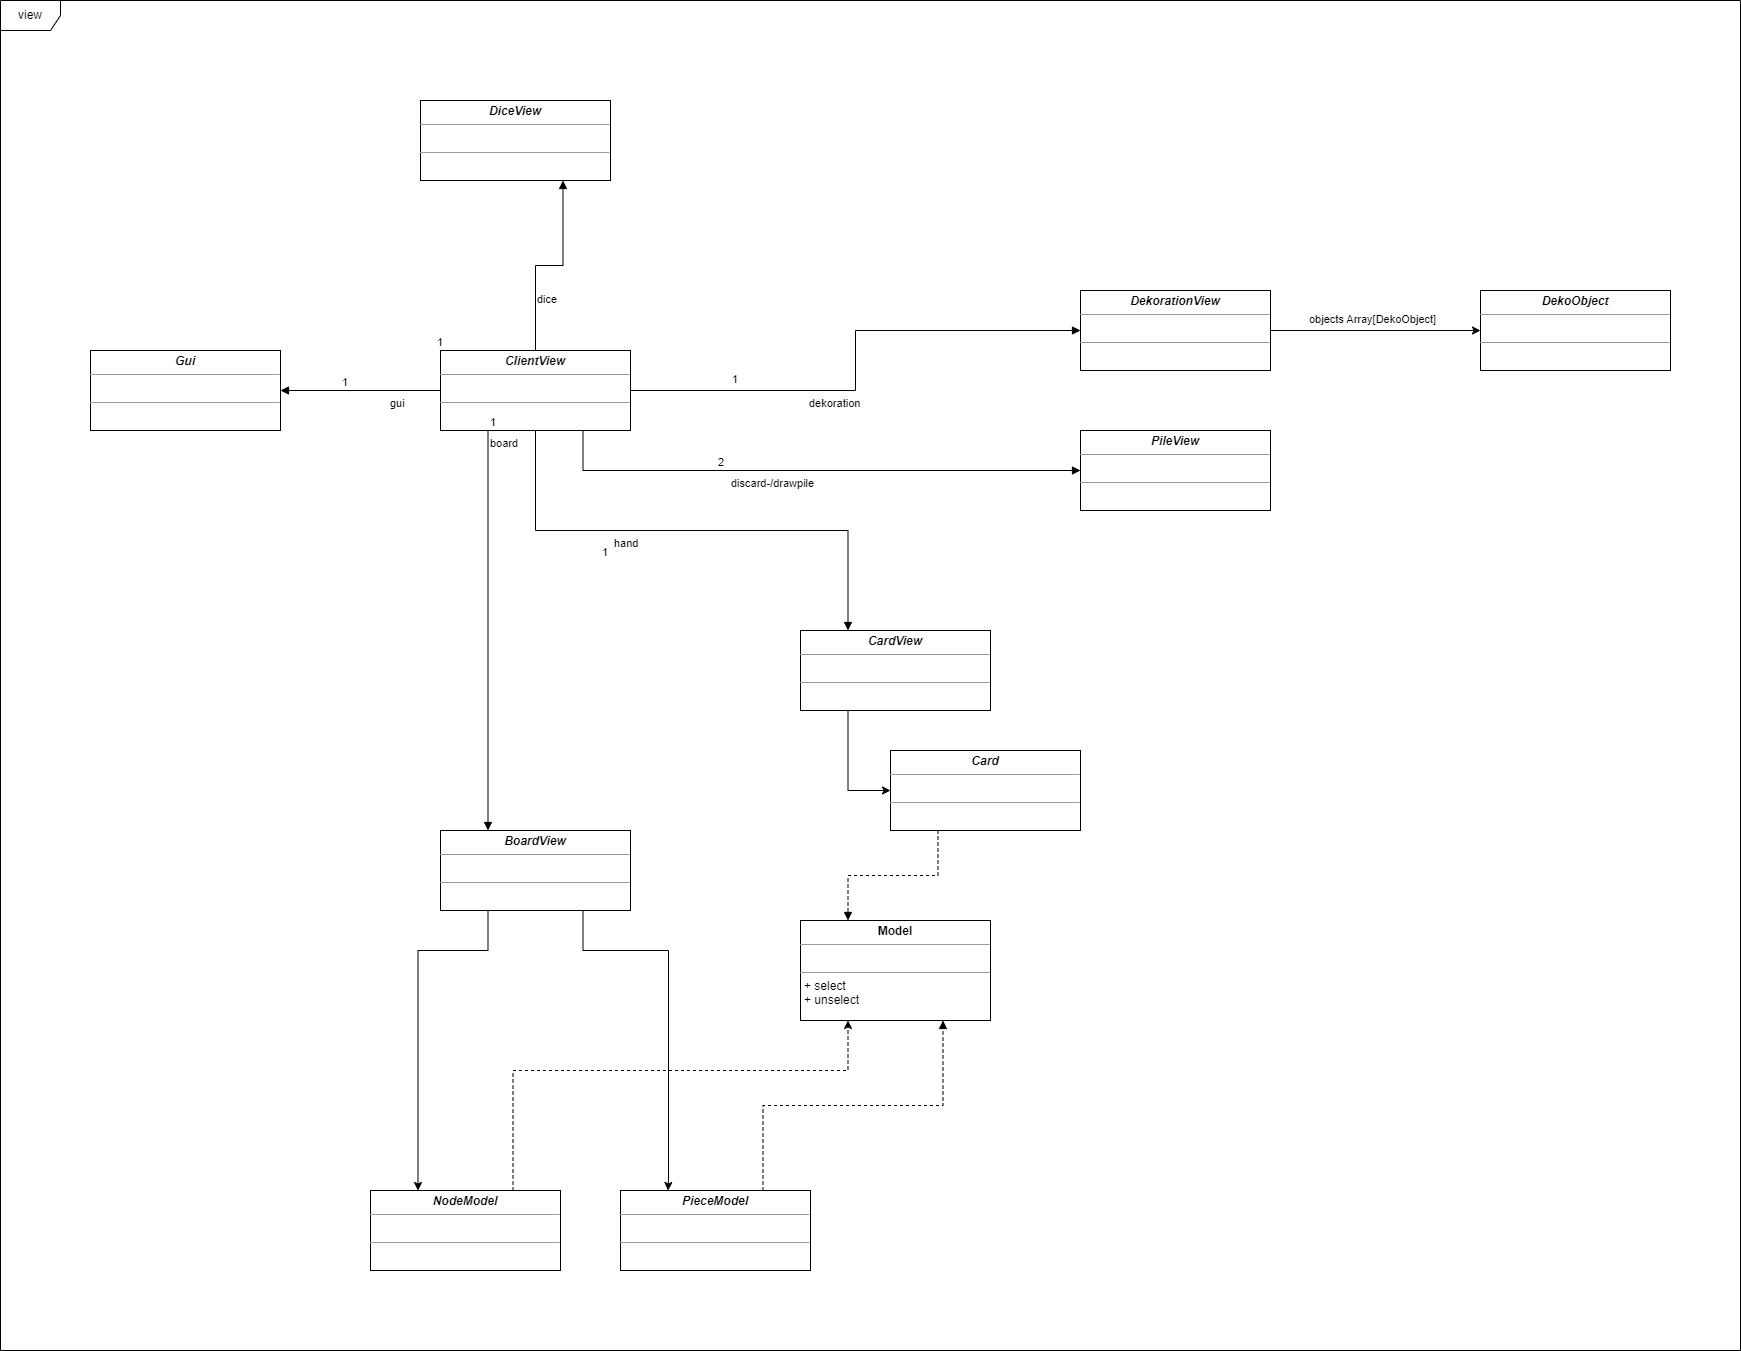

The diagram above was exported from draw.io. Its source (the exported page's mxGraphModel, read from the mxfile embedded in the PNG):
<mxGraphModel dx="2284" dy="1936" grid="1" gridSize="10" guides="1" tooltips="1" connect="1" arrows="1" fold="1" page="1" pageScale="1" pageWidth="850" pageHeight="1100" background="none" math="0" shadow="0">
  <root>
    <mxCell id="0" />
    <mxCell id="1" parent="0" />
    <mxCell id="5d2195bd80daf111-18" value="&lt;p style=&quot;margin:0px;margin-top:4px;text-align:center;&quot;&gt;&lt;b&gt;&lt;i&gt;ClientView&lt;/i&gt;&lt;/b&gt;&lt;br&gt;&lt;/p&gt;&lt;hr size=&quot;1&quot;&gt;&lt;p style=&quot;margin:0px;margin-left:4px;&quot;&gt;&lt;br&gt;&lt;/p&gt;&lt;hr size=&quot;1&quot;&gt;&lt;p style=&quot;margin:0px;margin-left:4px;&quot;&gt;&lt;br&gt;&lt;/p&gt;" style="verticalAlign=top;align=left;overflow=fill;fontSize=12;fontFamily=Helvetica;html=1;rounded=0;shadow=0;comic=0;labelBackgroundColor=none;strokeWidth=1" parent="1" vertex="1">
      <mxGeometry x="-360" y="80" width="190" height="80" as="geometry" />
    </mxCell>
    <mxCell id="5d2195bd80daf111-19" value="&lt;p style=&quot;margin:0px;margin-top:4px;text-align:center;&quot;&gt;&lt;b&gt;Model&lt;/b&gt;&lt;br&gt;&lt;/p&gt;&lt;hr size=&quot;1&quot;&gt;&lt;p style=&quot;margin:0px;margin-left:4px;&quot;&gt;&lt;br&gt;&lt;/p&gt;&lt;hr size=&quot;1&quot;&gt;&lt;p style=&quot;margin:0px;margin-left:4px;&quot;&gt;+ select&lt;br&gt;+ unselect&lt;/p&gt;" style="verticalAlign=top;align=left;overflow=fill;fontSize=12;fontFamily=Helvetica;html=1;rounded=0;shadow=0;comic=0;labelBackgroundColor=none;strokeWidth=1" parent="1" vertex="1">
      <mxGeometry y="650" width="190" height="100" as="geometry" />
    </mxCell>
    <mxCell id="zf4rSkE_7hayt1cFF9sP-51" style="edgeStyle=orthogonalEdgeStyle;rounded=0;orthogonalLoop=1;jettySize=auto;html=1;exitX=0.25;exitY=1;exitDx=0;exitDy=0;entryX=0.25;entryY=0;entryDx=0;entryDy=0;" parent="1" source="zf4rSkE_7hayt1cFF9sP-9" target="zf4rSkE_7hayt1cFF9sP-20" edge="1">
      <mxGeometry relative="1" as="geometry">
        <Array as="points">
          <mxPoint x="-312" y="680" />
          <mxPoint x="-382" y="680" />
        </Array>
      </mxGeometry>
    </mxCell>
    <mxCell id="zf4rSkE_7hayt1cFF9sP-53" style="edgeStyle=orthogonalEdgeStyle;rounded=0;orthogonalLoop=1;jettySize=auto;html=1;exitX=0.75;exitY=1;exitDx=0;exitDy=0;entryX=0.25;entryY=0;entryDx=0;entryDy=0;" parent="1" source="zf4rSkE_7hayt1cFF9sP-9" target="zf4rSkE_7hayt1cFF9sP-26" edge="1">
      <mxGeometry relative="1" as="geometry">
        <Array as="points">
          <mxPoint x="-217" y="680" />
          <mxPoint x="-132" y="680" />
          <mxPoint x="-132" y="910" />
        </Array>
      </mxGeometry>
    </mxCell>
    <mxCell id="zf4rSkE_7hayt1cFF9sP-9" value="&lt;p style=&quot;margin:0px;margin-top:4px;text-align:center;&quot;&gt;&lt;b&gt;&lt;i&gt;BoardView&lt;/i&gt;&lt;/b&gt;&lt;br&gt;&lt;/p&gt;&lt;hr size=&quot;1&quot;&gt;&lt;p style=&quot;margin:0px;margin-left:4px;&quot;&gt;&lt;br&gt;&lt;/p&gt;&lt;hr size=&quot;1&quot;&gt;&lt;p style=&quot;margin:0px;margin-left:4px;&quot;&gt;&lt;br&gt;&lt;/p&gt;" style="verticalAlign=top;align=left;overflow=fill;fontSize=12;fontFamily=Helvetica;html=1;rounded=0;shadow=0;comic=0;labelBackgroundColor=none;strokeWidth=1" parent="1" vertex="1">
      <mxGeometry x="-360" y="560" width="190" height="80" as="geometry" />
    </mxCell>
    <mxCell id="zf4rSkE_7hayt1cFF9sP-18" value="board" style="endArrow=block;endFill=1;html=1;edgeStyle=orthogonalEdgeStyle;align=left;verticalAlign=top;rounded=0;entryX=0.25;entryY=0;entryDx=0;entryDy=0;exitX=0.25;exitY=1;exitDx=0;exitDy=0;" parent="1" source="5d2195bd80daf111-18" target="zf4rSkE_7hayt1cFF9sP-9" edge="1">
      <mxGeometry x="-1" relative="1" as="geometry">
        <mxPoint x="-180" y="230" as="sourcePoint" />
        <mxPoint x="-110" y="860" as="targetPoint" />
      </mxGeometry>
    </mxCell>
    <mxCell id="zf4rSkE_7hayt1cFF9sP-19" value="1" style="edgeLabel;resizable=0;html=1;align=left;verticalAlign=bottom;" parent="zf4rSkE_7hayt1cFF9sP-18" connectable="0" vertex="1">
      <mxGeometry x="-1" relative="1" as="geometry" />
    </mxCell>
    <mxCell id="zf4rSkE_7hayt1cFF9sP-78" style="edgeStyle=orthogonalEdgeStyle;rounded=0;orthogonalLoop=1;jettySize=auto;html=1;exitX=0.75;exitY=0;exitDx=0;exitDy=0;entryX=0.25;entryY=1;entryDx=0;entryDy=0;dashed=1;" parent="1" source="zf4rSkE_7hayt1cFF9sP-20" target="5d2195bd80daf111-19" edge="1">
      <mxGeometry relative="1" as="geometry">
        <Array as="points">
          <mxPoint x="-287" y="800" />
          <mxPoint x="48" y="800" />
        </Array>
      </mxGeometry>
    </mxCell>
    <mxCell id="zf4rSkE_7hayt1cFF9sP-20" value="&lt;p style=&quot;margin:0px;margin-top:4px;text-align:center;&quot;&gt;&lt;b&gt;&lt;i&gt;NodeModel&lt;/i&gt;&lt;/b&gt;&lt;br&gt;&lt;/p&gt;&lt;hr size=&quot;1&quot;&gt;&lt;p style=&quot;margin:0px;margin-left:4px;&quot;&gt;&lt;br&gt;&lt;/p&gt;&lt;hr size=&quot;1&quot;&gt;&lt;p style=&quot;margin:0px;margin-left:4px;&quot;&gt;&lt;br&gt;&lt;/p&gt;" style="verticalAlign=top;align=left;overflow=fill;fontSize=12;fontFamily=Helvetica;html=1;rounded=0;shadow=0;comic=0;labelBackgroundColor=none;strokeWidth=1" parent="1" vertex="1">
      <mxGeometry x="-430" y="920" width="190" height="80" as="geometry" />
    </mxCell>
    <mxCell id="zf4rSkE_7hayt1cFF9sP-66" style="edgeStyle=orthogonalEdgeStyle;rounded=0;orthogonalLoop=1;jettySize=auto;html=1;exitX=0.75;exitY=0;exitDx=0;exitDy=0;entryX=0.75;entryY=1;entryDx=0;entryDy=0;dashed=1;endArrow=block;endFill=1;" parent="1" source="zf4rSkE_7hayt1cFF9sP-26" target="5d2195bd80daf111-19" edge="1">
      <mxGeometry relative="1" as="geometry" />
    </mxCell>
    <mxCell id="zf4rSkE_7hayt1cFF9sP-26" value="&lt;p style=&quot;margin:0px;margin-top:4px;text-align:center;&quot;&gt;&lt;b&gt;&lt;i&gt;PieceModel&lt;/i&gt;&lt;/b&gt;&lt;br&gt;&lt;/p&gt;&lt;hr size=&quot;1&quot;&gt;&lt;p style=&quot;margin:0px;margin-left:4px;&quot;&gt;&lt;br&gt;&lt;/p&gt;&lt;hr size=&quot;1&quot;&gt;&lt;p style=&quot;margin:0px;margin-left:4px;&quot;&gt;&lt;br&gt;&lt;/p&gt;" style="verticalAlign=top;align=left;overflow=fill;fontSize=12;fontFamily=Helvetica;html=1;rounded=0;shadow=0;comic=0;labelBackgroundColor=none;strokeWidth=1" parent="1" vertex="1">
      <mxGeometry x="-180" y="920" width="190" height="80" as="geometry" />
    </mxCell>
    <mxCell id="zf4rSkE_7hayt1cFF9sP-87" style="edgeStyle=orthogonalEdgeStyle;rounded=0;orthogonalLoop=1;jettySize=auto;html=1;exitX=1;exitY=0.5;exitDx=0;exitDy=0;entryX=0;entryY=0.5;entryDx=0;entryDy=0;" parent="1" source="zf4rSkE_7hayt1cFF9sP-30" target="zf4rSkE_7hayt1cFF9sP-84" edge="1">
      <mxGeometry relative="1" as="geometry" />
    </mxCell>
    <mxCell id="zf4rSkE_7hayt1cFF9sP-30" value="&lt;p style=&quot;margin:0px;margin-top:4px;text-align:center;&quot;&gt;&lt;b&gt;&lt;i&gt;DekorationView&lt;/i&gt;&lt;/b&gt;&lt;br&gt;&lt;/p&gt;&lt;hr size=&quot;1&quot;&gt;&lt;p style=&quot;margin:0px;margin-left:4px;&quot;&gt;&lt;br&gt;&lt;/p&gt;&lt;hr size=&quot;1&quot;&gt;&lt;p style=&quot;margin:0px;margin-left:4px;&quot;&gt;&lt;br&gt;&lt;/p&gt;" style="verticalAlign=top;align=left;overflow=fill;fontSize=12;fontFamily=Helvetica;html=1;rounded=0;shadow=0;comic=0;labelBackgroundColor=none;strokeWidth=1" parent="1" vertex="1">
      <mxGeometry x="280" y="20" width="190" height="80" as="geometry" />
    </mxCell>
    <mxCell id="zf4rSkE_7hayt1cFF9sP-34" value="dekoration" style="endArrow=block;endFill=1;html=1;edgeStyle=orthogonalEdgeStyle;align=left;verticalAlign=top;rounded=0;entryX=0;entryY=0.5;entryDx=0;entryDy=0;exitX=1;exitY=0.5;exitDx=0;exitDy=0;" parent="1" source="5d2195bd80daf111-18" target="zf4rSkE_7hayt1cFF9sP-30" edge="1">
      <mxGeometry x="-0.3077" relative="1" as="geometry">
        <mxPoint x="-90" y="170" as="sourcePoint" />
        <mxPoint x="-90" y="580" as="targetPoint" />
        <mxPoint as="offset" />
      </mxGeometry>
    </mxCell>
    <mxCell id="zf4rSkE_7hayt1cFF9sP-35" value="1" style="edgeLabel;resizable=0;html=1;align=left;verticalAlign=bottom;" parent="zf4rSkE_7hayt1cFF9sP-34" connectable="0" vertex="1">
      <mxGeometry x="-1" relative="1" as="geometry">
        <mxPoint x="100" y="-3" as="offset" />
      </mxGeometry>
    </mxCell>
    <mxCell id="zf4rSkE_7hayt1cFF9sP-38" style="edgeStyle=orthogonalEdgeStyle;rounded=0;orthogonalLoop=1;jettySize=auto;html=1;exitX=0.5;exitY=1;exitDx=0;exitDy=0;" parent="1" source="5d2195bd80daf111-19" target="5d2195bd80daf111-19" edge="1">
      <mxGeometry relative="1" as="geometry" />
    </mxCell>
    <mxCell id="zf4rSkE_7hayt1cFF9sP-57" value="&lt;p style=&quot;margin:0px;margin-top:4px;text-align:center;&quot;&gt;&lt;b&gt;&lt;i&gt;Gui&lt;/i&gt;&lt;/b&gt;&lt;br&gt;&lt;/p&gt;&lt;hr size=&quot;1&quot;&gt;&lt;p style=&quot;margin:0px;margin-left:4px;&quot;&gt;&lt;br&gt;&lt;/p&gt;&lt;hr size=&quot;1&quot;&gt;&lt;p style=&quot;margin:0px;margin-left:4px;&quot;&gt;&lt;br&gt;&lt;/p&gt;" style="verticalAlign=top;align=left;overflow=fill;fontSize=12;fontFamily=Helvetica;html=1;rounded=0;shadow=0;comic=0;labelBackgroundColor=none;strokeWidth=1" parent="1" vertex="1">
      <mxGeometry x="-710" y="80" width="190" height="80" as="geometry" />
    </mxCell>
    <mxCell id="zf4rSkE_7hayt1cFF9sP-58" value="gui" style="endArrow=block;endFill=1;html=1;edgeStyle=orthogonalEdgeStyle;align=left;verticalAlign=top;rounded=0;entryX=1;entryY=0.5;entryDx=0;entryDy=0;exitX=0;exitY=0.5;exitDx=0;exitDy=0;" parent="1" source="5d2195bd80daf111-18" target="zf4rSkE_7hayt1cFF9sP-57" edge="1">
      <mxGeometry x="-0.3481" relative="1" as="geometry">
        <mxPoint x="-450" y="121" as="sourcePoint" />
        <mxPoint x="-450" y="94.41" as="targetPoint" />
        <mxPoint as="offset" />
      </mxGeometry>
    </mxCell>
    <mxCell id="zf4rSkE_7hayt1cFF9sP-59" value="1" style="edgeLabel;resizable=0;html=1;align=left;verticalAlign=bottom;" parent="zf4rSkE_7hayt1cFF9sP-58" connectable="0" vertex="1">
      <mxGeometry x="-1" relative="1" as="geometry">
        <mxPoint x="-100" as="offset" />
      </mxGeometry>
    </mxCell>
    <mxCell id="zf4rSkE_7hayt1cFF9sP-65" style="edgeStyle=orthogonalEdgeStyle;rounded=0;orthogonalLoop=1;jettySize=auto;html=1;exitX=0.25;exitY=1;exitDx=0;exitDy=0;entryX=0.25;entryY=0;entryDx=0;entryDy=0;endArrow=block;endFill=1;dashed=1;startArrow=none;startFill=0;" parent="1" source="zf4rSkE_7hayt1cFF9sP-69" target="5d2195bd80daf111-19" edge="1">
      <mxGeometry relative="1" as="geometry" />
    </mxCell>
    <mxCell id="zf4rSkE_7hayt1cFF9sP-60" value="&lt;p style=&quot;margin:0px;margin-top:4px;text-align:center;&quot;&gt;&lt;b&gt;&lt;i&gt;PileView&lt;/i&gt;&lt;/b&gt;&lt;br&gt;&lt;/p&gt;&lt;hr size=&quot;1&quot;&gt;&lt;p style=&quot;margin:0px;margin-left:4px;&quot;&gt;&lt;br&gt;&lt;/p&gt;&lt;hr size=&quot;1&quot;&gt;&lt;p style=&quot;margin:0px;margin-left:4px;&quot;&gt;&lt;br&gt;&lt;/p&gt;" style="verticalAlign=top;align=left;overflow=fill;fontSize=12;fontFamily=Helvetica;html=1;rounded=0;shadow=0;comic=0;labelBackgroundColor=none;strokeWidth=1" parent="1" vertex="1">
      <mxGeometry x="280" y="160" width="190" height="80" as="geometry" />
    </mxCell>
    <mxCell id="zf4rSkE_7hayt1cFF9sP-62" value="discard-/drawpile" style="endArrow=block;endFill=1;html=1;edgeStyle=orthogonalEdgeStyle;align=left;verticalAlign=top;rounded=0;entryX=0;entryY=0.5;entryDx=0;entryDy=0;exitX=0.75;exitY=1;exitDx=0;exitDy=0;" parent="1" source="5d2195bd80daf111-18" target="zf4rSkE_7hayt1cFF9sP-60" edge="1">
      <mxGeometry x="-0.3077" relative="1" as="geometry">
        <mxPoint x="-190" y="279.5" as="sourcePoint" />
        <mxPoint x="70" y="279.5" as="targetPoint" />
        <mxPoint as="offset" />
      </mxGeometry>
    </mxCell>
    <mxCell id="zf4rSkE_7hayt1cFF9sP-63" value="2" style="edgeLabel;resizable=0;html=1;align=left;verticalAlign=bottom;" parent="zf4rSkE_7hayt1cFF9sP-62" connectable="0" vertex="1">
      <mxGeometry x="-1" relative="1" as="geometry">
        <mxPoint x="133" y="40" as="offset" />
      </mxGeometry>
    </mxCell>
    <mxCell id="zf4rSkE_7hayt1cFF9sP-69" value="&lt;p style=&quot;margin:0px;margin-top:4px;text-align:center;&quot;&gt;&lt;b&gt;&lt;i&gt;Card&lt;/i&gt;&lt;/b&gt;&lt;br&gt;&lt;/p&gt;&lt;hr size=&quot;1&quot;&gt;&lt;p style=&quot;margin:0px;margin-left:4px;&quot;&gt;&lt;br&gt;&lt;/p&gt;&lt;hr size=&quot;1&quot;&gt;&lt;p style=&quot;margin:0px;margin-left:4px;&quot;&gt;&lt;br&gt;&lt;/p&gt;" style="verticalAlign=top;align=left;overflow=fill;fontSize=12;fontFamily=Helvetica;html=1;rounded=0;shadow=0;comic=0;labelBackgroundColor=none;strokeWidth=1" parent="1" vertex="1">
      <mxGeometry x="90" y="480" width="190" height="80" as="geometry" />
    </mxCell>
    <mxCell id="zf4rSkE_7hayt1cFF9sP-71" value="hand" style="endArrow=block;endFill=1;html=1;edgeStyle=orthogonalEdgeStyle;align=left;verticalAlign=top;rounded=0;exitX=0.5;exitY=1;exitDx=0;exitDy=0;entryX=0.25;entryY=0;entryDx=0;entryDy=0;" parent="1" source="5d2195bd80daf111-18" target="zf4rSkE_7hayt1cFF9sP-76" edge="1">
      <mxGeometry x="-0.3077" relative="1" as="geometry">
        <mxPoint x="-217.5" y="300" as="sourcePoint" />
        <mxPoint x="50" y="370" as="targetPoint" />
        <mxPoint as="offset" />
      </mxGeometry>
    </mxCell>
    <mxCell id="zf4rSkE_7hayt1cFF9sP-72" value="1" style="edgeLabel;resizable=0;html=1;align=left;verticalAlign=bottom;" parent="zf4rSkE_7hayt1cFF9sP-71" connectable="0" vertex="1">
      <mxGeometry x="-1" relative="1" as="geometry">
        <mxPoint x="65" y="130" as="offset" />
      </mxGeometry>
    </mxCell>
    <mxCell id="zf4rSkE_7hayt1cFF9sP-79" style="edgeStyle=orthogonalEdgeStyle;rounded=0;orthogonalLoop=1;jettySize=auto;html=1;exitX=0.25;exitY=1;exitDx=0;exitDy=0;entryX=0;entryY=0.5;entryDx=0;entryDy=0;" parent="1" source="zf4rSkE_7hayt1cFF9sP-76" target="zf4rSkE_7hayt1cFF9sP-69" edge="1">
      <mxGeometry relative="1" as="geometry" />
    </mxCell>
    <mxCell id="zf4rSkE_7hayt1cFF9sP-76" value="&lt;p style=&quot;margin:0px;margin-top:4px;text-align:center;&quot;&gt;&lt;b&gt;&lt;i&gt;CardView&lt;/i&gt;&lt;/b&gt;&lt;br&gt;&lt;/p&gt;&lt;hr size=&quot;1&quot;&gt;&lt;p style=&quot;margin:0px;margin-left:4px;&quot;&gt;&lt;br&gt;&lt;/p&gt;&lt;hr size=&quot;1&quot;&gt;&lt;p style=&quot;margin:0px;margin-left:4px;&quot;&gt;&lt;br&gt;&lt;/p&gt;" style="verticalAlign=top;align=left;overflow=fill;fontSize=12;fontFamily=Helvetica;html=1;rounded=0;shadow=0;comic=0;labelBackgroundColor=none;strokeWidth=1" parent="1" vertex="1">
      <mxGeometry y="360" width="190" height="80" as="geometry" />
    </mxCell>
    <mxCell id="zf4rSkE_7hayt1cFF9sP-81" value="&lt;p style=&quot;margin:0px;margin-top:4px;text-align:center;&quot;&gt;&lt;b&gt;&lt;i&gt;DiceView&lt;/i&gt;&lt;/b&gt;&lt;br&gt;&lt;/p&gt;&lt;hr size=&quot;1&quot;&gt;&lt;p style=&quot;margin:0px;margin-left:4px;&quot;&gt;&lt;br&gt;&lt;/p&gt;&lt;hr size=&quot;1&quot;&gt;&lt;p style=&quot;margin:0px;margin-left:4px;&quot;&gt;&lt;br&gt;&lt;/p&gt;" style="verticalAlign=top;align=left;overflow=fill;fontSize=12;fontFamily=Helvetica;html=1;rounded=0;shadow=0;comic=0;labelBackgroundColor=none;strokeWidth=1" parent="1" vertex="1">
      <mxGeometry x="-380" y="-170" width="190" height="80" as="geometry" />
    </mxCell>
    <mxCell id="zf4rSkE_7hayt1cFF9sP-82" value="dice" style="endArrow=block;endFill=1;html=1;edgeStyle=orthogonalEdgeStyle;align=left;verticalAlign=top;rounded=0;entryX=0.75;entryY=1;entryDx=0;entryDy=0;exitX=0.5;exitY=0;exitDx=0;exitDy=0;" parent="1" source="5d2195bd80daf111-18" target="zf4rSkE_7hayt1cFF9sP-81" edge="1">
      <mxGeometry x="-0.3481" relative="1" as="geometry">
        <mxPoint x="-290" y="-10" as="sourcePoint" />
        <mxPoint x="-450" y="-10" as="targetPoint" />
        <mxPoint as="offset" />
      </mxGeometry>
    </mxCell>
    <mxCell id="zf4rSkE_7hayt1cFF9sP-83" value="1" style="edgeLabel;resizable=0;html=1;align=left;verticalAlign=bottom;" parent="zf4rSkE_7hayt1cFF9sP-82" connectable="0" vertex="1">
      <mxGeometry x="-1" relative="1" as="geometry">
        <mxPoint x="-100" as="offset" />
      </mxGeometry>
    </mxCell>
    <mxCell id="zf4rSkE_7hayt1cFF9sP-84" value="&lt;p style=&quot;margin:0px;margin-top:4px;text-align:center;&quot;&gt;&lt;b&gt;&lt;i&gt;DekoObject&lt;/i&gt;&lt;/b&gt;&lt;br&gt;&lt;/p&gt;&lt;hr size=&quot;1&quot;&gt;&lt;p style=&quot;margin:0px;margin-left:4px;&quot;&gt;&lt;br&gt;&lt;/p&gt;&lt;hr size=&quot;1&quot;&gt;&lt;p style=&quot;margin:0px;margin-left:4px;&quot;&gt;&lt;br&gt;&lt;/p&gt;" style="verticalAlign=top;align=left;overflow=fill;fontSize=12;fontFamily=Helvetica;html=1;rounded=0;shadow=0;comic=0;labelBackgroundColor=none;strokeWidth=1" parent="1" vertex="1">
      <mxGeometry x="680" y="20" width="190" height="80" as="geometry" />
    </mxCell>
    <mxCell id="zf4rSkE_7hayt1cFF9sP-88" value="objects Array[DekoObject]" style="edgeLabel;resizable=0;html=1;align=left;verticalAlign=bottom;" parent="1" connectable="0" vertex="1">
      <mxGeometry x="-60" y="130" as="geometry">
        <mxPoint x="567" y="-73" as="offset" />
      </mxGeometry>
    </mxCell>
    <mxCell id="zf4rSkE_7hayt1cFF9sP-95" value="view" style="shape=umlFrame;whiteSpace=wrap;html=1;pointerEvents=0;" parent="1" vertex="1">
      <mxGeometry x="-800" y="-270" width="1740" height="1350" as="geometry" />
    </mxCell>
  </root>
</mxGraphModel>